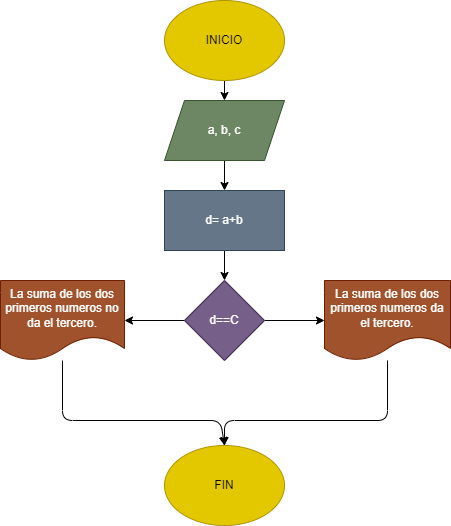

The diagram above was exported from draw.io. Its source (the exported page's mxGraphModel, read from the mxfile embedded in the PNG):
<mxGraphModel dx="1204" dy="800" grid="1" gridSize="10" guides="1" tooltips="1" connect="1" arrows="1" fold="1" page="1" pageScale="1" pageWidth="827" pageHeight="1169" math="0" shadow="0">
  <root>
    <mxCell id="0" />
    <mxCell id="1" parent="0" />
    <mxCell id="4" value="" style="edgeStyle=none;html=1;" edge="1" parent="1" source="2" target="3">
      <mxGeometry relative="1" as="geometry" />
    </mxCell>
    <mxCell id="2" value="INICIO" style="ellipse;whiteSpace=wrap;html=1;fillColor=#e3c800;fontColor=#000000;strokeColor=#B09500;" vertex="1" parent="1">
      <mxGeometry x="354" y="100" width="120" height="80" as="geometry" />
    </mxCell>
    <mxCell id="8" value="" style="edgeStyle=none;html=1;" edge="1" parent="1" source="3" target="7">
      <mxGeometry relative="1" as="geometry" />
    </mxCell>
    <mxCell id="3" value="a, b, c" style="shape=parallelogram;perimeter=parallelogramPerimeter;whiteSpace=wrap;html=1;fixedSize=1;fillColor=#6d8764;fontColor=#ffffff;strokeColor=#3A5431;" vertex="1" parent="1">
      <mxGeometry x="354" y="200" width="120" height="60" as="geometry" />
    </mxCell>
    <mxCell id="10" value="" style="edgeStyle=none;html=1;" edge="1" parent="1" source="7" target="9">
      <mxGeometry relative="1" as="geometry" />
    </mxCell>
    <mxCell id="7" value="d= a+b" style="whiteSpace=wrap;html=1;fillColor=#647687;fontColor=#ffffff;strokeColor=#314354;" vertex="1" parent="1">
      <mxGeometry x="354" y="290" width="120" height="60" as="geometry" />
    </mxCell>
    <mxCell id="12" value="" style="edgeStyle=none;html=1;" edge="1" parent="1" source="9" target="11">
      <mxGeometry relative="1" as="geometry" />
    </mxCell>
    <mxCell id="14" value="" style="edgeStyle=none;html=1;" edge="1" parent="1" source="9" target="13">
      <mxGeometry relative="1" as="geometry" />
    </mxCell>
    <mxCell id="9" value="d==C" style="rhombus;whiteSpace=wrap;html=1;fillColor=#76608a;fontColor=#ffffff;strokeColor=#432D57;" vertex="1" parent="1">
      <mxGeometry x="374" y="380" width="80" height="80" as="geometry" />
    </mxCell>
    <mxCell id="17" style="edgeStyle=none;html=1;entryX=0.5;entryY=0;entryDx=0;entryDy=0;" edge="1" parent="1" source="11" target="15">
      <mxGeometry relative="1" as="geometry">
        <Array as="points">
          <mxPoint x="577" y="520" />
          <mxPoint x="414" y="520" />
        </Array>
      </mxGeometry>
    </mxCell>
    <mxCell id="11" value="La suma de los dos primeros numeros da el tercero." style="shape=document;whiteSpace=wrap;html=1;boundedLbl=1;fillColor=#a0522d;fontColor=#ffffff;strokeColor=#6D1F00;" vertex="1" parent="1">
      <mxGeometry x="514" y="380" width="126" height="80" as="geometry" />
    </mxCell>
    <mxCell id="16" style="edgeStyle=none;html=1;entryX=0.5;entryY=0;entryDx=0;entryDy=0;" edge="1" parent="1" source="13" target="15">
      <mxGeometry relative="1" as="geometry">
        <Array as="points">
          <mxPoint x="252" y="520" />
          <mxPoint x="410" y="520" />
        </Array>
      </mxGeometry>
    </mxCell>
    <mxCell id="13" value="&lt;span&gt;La suma de los dos primeros numeros no da el tercero.&lt;/span&gt;" style="shape=document;whiteSpace=wrap;html=1;boundedLbl=1;fillColor=#a0522d;fontColor=#ffffff;strokeColor=#6D1F00;" vertex="1" parent="1">
      <mxGeometry x="190" y="380" width="124" height="80" as="geometry" />
    </mxCell>
    <mxCell id="15" value="FIN" style="ellipse;whiteSpace=wrap;html=1;fillColor=#e3c800;fontColor=#000000;strokeColor=#B09500;" vertex="1" parent="1">
      <mxGeometry x="354" y="545" width="120" height="80" as="geometry" />
    </mxCell>
  </root>
</mxGraphModel>